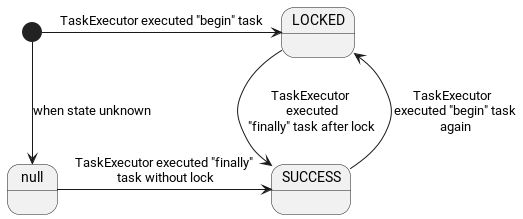

The diagram above was rendered by PlantUML. Its source (embedded in the PNG):
@startuml 
[*] -> LOCKED: TaskExecutor executed "begin" task
LOCKED --> SUCCESS: TaskExecutor\n executed\n "finally" task after lock
[*] --> null: when state unknown
null -> SUCCESS: TaskExecutor executed "finally"\n task without lock
SUCCESS -> LOCKED: TaskExecutor \n executed "begin" task\n again
@enduml